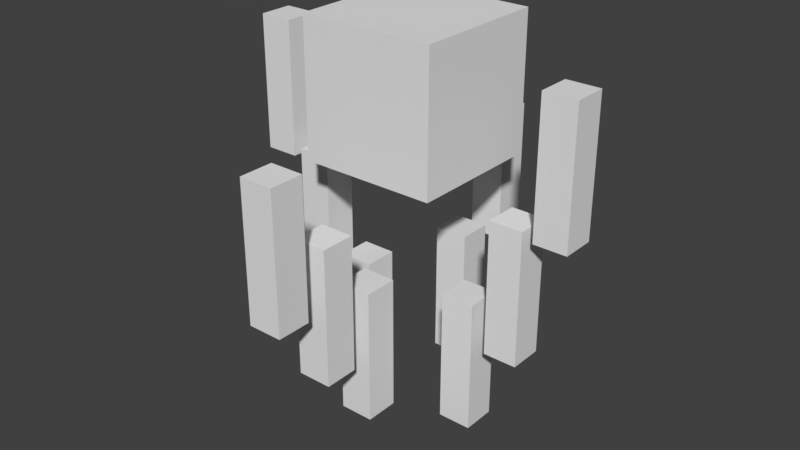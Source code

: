 # Source: blaze.blend  (saved by Blender 2.78.0; exported with 4.5.12 LTS)
import bpy
from mathutils import Matrix  # noqa: F401  (used for matrix-valued properties, if any)

bpy.ops.wm.read_factory_settings(use_empty=True)
scene = bpy.context.scene
scene.name = 'Scene'

# ---- collections
col_collection_1 = bpy.data.collections.new('Collection 1'); scene.collection.children.link(col_collection_1)

# ---- world
world_world = bpy.data.worlds.new('World'); scene.world = world_world
world_world.color = (0.05088, 0.05088, 0.05088)
world_world.use_sun_shadow = False
world_world.sun_shadow_jitter_overblur = 0.0
world_world.cycles.sampling_method = 'MANUAL'

# ---- meshes
me_cube_021 = bpy.data.meshes.new('Cube.021')
me_cube_021.from_pydata([(-1.0, -1.0, -1.0), (-1.0, -1.0, 1.0), (-1.0, 1.0, -1.0), (-1.0, 1.0, 1.0), (1.0, -1.0, -1.0), (1.0, -1.0, 1.0), (1.0, 1.0, -1.0), (1.0, 1.0, 1.0)], [], [(0, 1, 3, 2), (2, 3, 7, 6), (6, 7, 5, 4), (4, 5, 1, 0), (2, 6, 4, 0), (7, 3, 1, 5)])
_uv = me_cube_021.uv_layers.new(name='UVMap')
_uv.uv.foreach_set('vector', [0.03125, 0.1875, 0.03125, 0.4375, 0.0, 0.4375, 0.0, 0.1875, 0.125, 0.1875, 0.125, 0.4375, 0.09375, 0.4375, 0.09375, 0.1875, 0.09375, 0.1875, 0.09375, 0.4375, 0.0625, 0.4375, 0.0625, 0.1875, 0.0625, 0.1875, 0.0625, 0.4375, 0.03125, 0.4375, 0.03125, 0.1875, 0.09375, 0.5, 0.0625, 0.5, 0.0625, 0.4375, 0.09375, 0.4375, 0.0625, 0.5, 0.03125, 0.5, 0.03125, 0.4375, 0.0625, 0.4375])
me_cube_021.use_remesh_preserve_volume = False
me_cube_021.use_remesh_preserve_attributes = False
me_cube_021.use_mirror_vertex_groups = False
me_cube_021.update()
me_cube_020 = bpy.data.meshes.new('Cube.020')
me_cube_020.from_pydata([(-1.0, -1.0, -1.0), (-1.0, -1.0, 1.0), (-1.0, 1.0, -1.0), (-1.0, 1.0, 1.0), (1.0, -1.0, -1.0), (1.0, -1.0, 1.0), (1.0, 1.0, -1.0), (1.0, 1.0, 1.0)], [], [(0, 1, 3, 2), (2, 3, 7, 6), (6, 7, 5, 4), (4, 5, 1, 0), (2, 6, 4, 0), (7, 3, 1, 5)])
_uv = me_cube_020.uv_layers.new(name='UVMap')
_uv.uv.foreach_set('vector', [0.03125, 0.1875, 0.03125, 0.4375, 0.0, 0.4375, 0.0, 0.1875, 0.125, 0.1875, 0.125, 0.4375, 0.09375, 0.4375, 0.09375, 0.1875, 0.09375, 0.1875, 0.09375, 0.4375, 0.0625, 0.4375, 0.0625, 0.1875, 0.0625, 0.1875, 0.0625, 0.4375, 0.03125, 0.4375, 0.03125, 0.1875, 0.09375, 0.5, 0.0625, 0.5, 0.0625, 0.4375, 0.09375, 0.4375, 0.0625, 0.5, 0.03125, 0.5, 0.03125, 0.4375, 0.0625, 0.4375])
me_cube_020.use_remesh_preserve_volume = False
me_cube_020.use_remesh_preserve_attributes = False
me_cube_020.use_mirror_vertex_groups = False
me_cube_020.update()
me_cube_019 = bpy.data.meshes.new('Cube.019')
me_cube_019.from_pydata([(-1.0, -1.0, -1.0), (-1.0, -1.0, 1.0), (-1.0, 1.0, -1.0), (-1.0, 1.0, 1.0), (1.0, -1.0, -1.0), (1.0, -1.0, 1.0), (1.0, 1.0, -1.0), (1.0, 1.0, 1.0)], [], [(0, 1, 3, 2), (2, 3, 7, 6), (6, 7, 5, 4), (4, 5, 1, 0), (2, 6, 4, 0), (7, 3, 1, 5)])
_uv = me_cube_019.uv_layers.new(name='UVMap')
_uv.uv.foreach_set('vector', [0.03125, 0.1875, 0.03125, 0.4375, 0.0, 0.4375, 0.0, 0.1875, 0.125, 0.1875, 0.125, 0.4375, 0.09375, 0.4375, 0.09375, 0.1875, 0.09375, 0.1875, 0.09375, 0.4375, 0.0625, 0.4375, 0.0625, 0.1875, 0.0625, 0.1875, 0.0625, 0.4375, 0.03125, 0.4375, 0.03125, 0.1875, 0.09375, 0.5, 0.0625, 0.5, 0.0625, 0.4375, 0.09375, 0.4375, 0.0625, 0.5, 0.03125, 0.5, 0.03125, 0.4375, 0.0625, 0.4375])
me_cube_019.use_remesh_preserve_volume = False
me_cube_019.use_remesh_preserve_attributes = False
me_cube_019.use_mirror_vertex_groups = False
me_cube_019.update()
me_cube_018 = bpy.data.meshes.new('Cube.018')
me_cube_018.from_pydata([(-1.0, -1.0, -1.0), (-1.0, -1.0, 1.0), (-1.0, 1.0, -1.0), (-1.0, 1.0, 1.0), (1.0, -1.0, -1.0), (1.0, -1.0, 1.0), (1.0, 1.0, -1.0), (1.0, 1.0, 1.0)], [], [(0, 1, 3, 2), (2, 3, 7, 6), (6, 7, 5, 4), (4, 5, 1, 0), (2, 6, 4, 0), (7, 3, 1, 5)])
_uv = me_cube_018.uv_layers.new(name='UVMap')
_uv.uv.foreach_set('vector', [0.03125, 0.1875, 0.03125, 0.4375, 0.0, 0.4375, 0.0, 0.1875, 0.125, 0.1875, 0.125, 0.4375, 0.09375, 0.4375, 0.09375, 0.1875, 0.09375, 0.1875, 0.09375, 0.4375, 0.0625, 0.4375, 0.0625, 0.1875, 0.0625, 0.1875, 0.0625, 0.4375, 0.03125, 0.4375, 0.03125, 0.1875, 0.09375, 0.5, 0.0625, 0.5, 0.0625, 0.4375, 0.09375, 0.4375, 0.0625, 0.5, 0.03125, 0.5, 0.03125, 0.4375, 0.0625, 0.4375])
me_cube_018.use_remesh_preserve_volume = False
me_cube_018.use_remesh_preserve_attributes = False
me_cube_018.use_mirror_vertex_groups = False
me_cube_018.update()
me_cube_017 = bpy.data.meshes.new('Cube.017')
me_cube_017.from_pydata([(-1.0, -1.0, -1.0), (-1.0, -1.0, 1.0), (-1.0, 1.0, -1.0), (-1.0, 1.0, 1.0), (1.0, -1.0, -1.0), (1.0, -1.0, 1.0), (1.0, 1.0, -1.0), (1.0, 1.0, 1.0)], [], [(0, 1, 3, 2), (2, 3, 7, 6), (6, 7, 5, 4), (4, 5, 1, 0), (2, 6, 4, 0), (7, 3, 1, 5)])
_uv = me_cube_017.uv_layers.new(name='UVMap')
_uv.uv.foreach_set('vector', [0.03125, 0.1875, 0.03125, 0.4375, 0.0, 0.4375, 0.0, 0.1875, 0.125, 0.1875, 0.125, 0.4375, 0.09375, 0.4375, 0.09375, 0.1875, 0.09375, 0.1875, 0.09375, 0.4375, 0.0625, 0.4375, 0.0625, 0.1875, 0.0625, 0.1875, 0.0625, 0.4375, 0.03125, 0.4375, 0.03125, 0.1875, 0.09375, 0.5, 0.0625, 0.5, 0.0625, 0.4375, 0.09375, 0.4375, 0.0625, 0.5, 0.03125, 0.5, 0.03125, 0.4375, 0.0625, 0.4375])
me_cube_017.use_remesh_preserve_volume = False
me_cube_017.use_remesh_preserve_attributes = False
me_cube_017.use_mirror_vertex_groups = False
me_cube_017.update()
me_cube_016 = bpy.data.meshes.new('Cube.016')
me_cube_016.from_pydata([(-1.0, -1.0, -1.0), (-1.0, -1.0, 1.0), (-1.0, 1.0, -1.0), (-1.0, 1.0, 1.0), (1.0, -1.0, -1.0), (1.0, -1.0, 1.0), (1.0, 1.0, -1.0), (1.0, 1.0, 1.0)], [], [(0, 1, 3, 2), (2, 3, 7, 6), (6, 7, 5, 4), (4, 5, 1, 0), (2, 6, 4, 0), (7, 3, 1, 5)])
_uv = me_cube_016.uv_layers.new(name='UVMap')
_uv.uv.foreach_set('vector', [0.03125, 0.1875, 0.03125, 0.4375, 0.0, 0.4375, 0.0, 0.1875, 0.125, 0.1875, 0.125, 0.4375, 0.09375, 0.4375, 0.09375, 0.1875, 0.09375, 0.1875, 0.09375, 0.4375, 0.0625, 0.4375, 0.0625, 0.1875, 0.0625, 0.1875, 0.0625, 0.4375, 0.03125, 0.4375, 0.03125, 0.1875, 0.09375, 0.5, 0.0625, 0.5, 0.0625, 0.4375, 0.09375, 0.4375, 0.0625, 0.5, 0.03125, 0.5, 0.03125, 0.4375, 0.0625, 0.4375])
me_cube_016.use_remesh_preserve_volume = False
me_cube_016.use_remesh_preserve_attributes = False
me_cube_016.use_mirror_vertex_groups = False
me_cube_016.update()
me_cube_015 = bpy.data.meshes.new('Cube.015')
me_cube_015.from_pydata([(-1.0, -1.0, -1.0), (-1.0, -1.0, 1.0), (-1.0, 1.0, -1.0), (-1.0, 1.0, 1.0), (1.0, -1.0, -1.0), (1.0, -1.0, 1.0), (1.0, 1.0, -1.0), (1.0, 1.0, 1.0)], [], [(0, 1, 3, 2), (2, 3, 7, 6), (6, 7, 5, 4), (4, 5, 1, 0), (2, 6, 4, 0), (7, 3, 1, 5)])
_uv = me_cube_015.uv_layers.new(name='UVMap')
_uv.uv.foreach_set('vector', [0.03125, 0.1875, 0.03125, 0.4375, 0.0, 0.4375, 0.0, 0.1875, 0.125, 0.1875, 0.125, 0.4375, 0.09375, 0.4375, 0.09375, 0.1875, 0.09375, 0.1875, 0.09375, 0.4375, 0.0625, 0.4375, 0.0625, 0.1875, 0.0625, 0.1875, 0.0625, 0.4375, 0.03125, 0.4375, 0.03125, 0.1875, 0.09375, 0.5, 0.0625, 0.5, 0.0625, 0.4375, 0.09375, 0.4375, 0.0625, 0.5, 0.03125, 0.5, 0.03125, 0.4375, 0.0625, 0.4375])
me_cube_015.use_remesh_preserve_volume = False
me_cube_015.use_remesh_preserve_attributes = False
me_cube_015.use_mirror_vertex_groups = False
me_cube_015.update()
me_cube_014 = bpy.data.meshes.new('Cube.014')
me_cube_014.from_pydata([(-1.0, -1.0, -1.0), (-1.0, -1.0, 1.0), (-1.0, 1.0, -1.0), (-1.0, 1.0, 1.0), (1.0, -1.0, -1.0), (1.0, -1.0, 1.0), (1.0, 1.0, -1.0), (1.0, 1.0, 1.0)], [], [(0, 1, 3, 2), (2, 3, 7, 6), (6, 7, 5, 4), (4, 5, 1, 0), (2, 6, 4, 0), (7, 3, 1, 5)])
_uv = me_cube_014.uv_layers.new(name='UVMap')
_uv.uv.foreach_set('vector', [0.03125, 0.1875, 0.03125, 0.4375, 0.0, 0.4375, 0.0, 0.1875, 0.125, 0.1875, 0.125, 0.4375, 0.09375, 0.4375, 0.09375, 0.1875, 0.09375, 0.1875, 0.09375, 0.4375, 0.0625, 0.4375, 0.0625, 0.1875, 0.0625, 0.1875, 0.0625, 0.4375, 0.03125, 0.4375, 0.03125, 0.1875, 0.09375, 0.5, 0.0625, 0.5, 0.0625, 0.4375, 0.09375, 0.4375, 0.0625, 0.5, 0.03125, 0.5, 0.03125, 0.4375, 0.0625, 0.4375])
me_cube_014.use_remesh_preserve_volume = False
me_cube_014.use_remesh_preserve_attributes = False
me_cube_014.use_mirror_vertex_groups = False
me_cube_014.update()
me_cube_013 = bpy.data.meshes.new('Cube.013')
me_cube_013.from_pydata([(-1.0, -1.0, -1.0), (-1.0, -1.0, 1.0), (-1.0, 1.0, -1.0), (-1.0, 1.0, 1.0), (1.0, -1.0, -1.0), (1.0, -1.0, 1.0), (1.0, 1.0, -1.0), (1.0, 1.0, 1.0)], [], [(0, 1, 3, 2), (2, 3, 7, 6), (6, 7, 5, 4), (4, 5, 1, 0), (2, 6, 4, 0), (7, 3, 1, 5)])
_uv = me_cube_013.uv_layers.new(name='UVMap')
_uv.uv.foreach_set('vector', [0.03125, 0.1875, 0.03125, 0.4375, 0.0, 0.4375, 0.0, 0.1875, 0.125, 0.1875, 0.125, 0.4375, 0.09375, 0.4375, 0.09375, 0.1875, 0.09375, 0.1875, 0.09375, 0.4375, 0.0625, 0.4375, 0.0625, 0.1875, 0.0625, 0.1875, 0.0625, 0.4375, 0.03125, 0.4375, 0.03125, 0.1875, 0.09375, 0.5, 0.0625, 0.5, 0.0625, 0.4375, 0.09375, 0.4375, 0.0625, 0.5, 0.03125, 0.5, 0.03125, 0.4375, 0.0625, 0.4375])
me_cube_013.use_remesh_preserve_volume = False
me_cube_013.use_remesh_preserve_attributes = False
me_cube_013.use_mirror_vertex_groups = False
me_cube_013.update()
me_cube_012 = bpy.data.meshes.new('Cube.012')
me_cube_012.from_pydata([(-1.0, -1.0, -1.0), (-1.0, -1.0, 1.0), (-1.0, 1.0, -1.0), (-1.0, 1.0, 1.0), (1.0, -1.0, -1.0), (1.0, -1.0, 1.0), (1.0, 1.0, -1.0), (1.0, 1.0, 1.0)], [], [(0, 1, 3, 2), (2, 3, 7, 6), (6, 7, 5, 4), (4, 5, 1, 0), (2, 6, 4, 0), (7, 3, 1, 5)])
_uv = me_cube_012.uv_layers.new(name='UVMap')
_uv.uv.foreach_set('vector', [0.03125, 0.1875, 0.03125, 0.4375, 0.0, 0.4375, 0.0, 0.1875, 0.125, 0.1875, 0.125, 0.4375, 0.09375, 0.4375, 0.09375, 0.1875, 0.09375, 0.1875, 0.09375, 0.4375, 0.0625, 0.4375, 0.0625, 0.1875, 0.0625, 0.1875, 0.0625, 0.4375, 0.03125, 0.4375, 0.03125, 0.1875, 0.09375, 0.5, 0.0625, 0.5, 0.0625, 0.4375, 0.09375, 0.4375, 0.0625, 0.5, 0.03125, 0.5, 0.03125, 0.4375, 0.0625, 0.4375])
me_cube_012.use_remesh_preserve_volume = False
me_cube_012.use_remesh_preserve_attributes = False
me_cube_012.use_mirror_vertex_groups = False
me_cube_012.update()
me_cube_005 = bpy.data.meshes.new('Cube.005')
me_cube_005.from_pydata([(-1.0, -1.0, -1.0), (-1.0, -1.0, 1.0), (-1.0, 1.0, -1.0), (-1.0, 1.0, 1.0), (1.0, -1.0, -1.0), (1.0, -1.0, 1.0), (1.0, 1.0, -1.0), (1.0, 1.0, 1.0)], [], [(0, 1, 3, 2), (2, 3, 7, 6), (6, 7, 5, 4), (4, 5, 1, 0), (2, 6, 4, 0), (7, 3, 1, 5)])
_uv = me_cube_005.uv_layers.new(name='UVMap')
_uv.uv.foreach_set('vector', [0.03125, 0.1875, 0.03125, 0.4375, 0.0, 0.4375, 0.0, 0.1875, 0.125, 0.1875, 0.125, 0.4375, 0.09375, 0.4375, 0.09375, 0.1875, 0.09375, 0.1875, 0.09375, 0.4375, 0.0625, 0.4375, 0.0625, 0.1875, 0.0625, 0.1875, 0.0625, 0.4375, 0.03125, 0.4375, 0.03125, 0.1875, 0.09375, 0.5, 0.0625, 0.5, 0.0625, 0.4375, 0.09375, 0.4375, 0.0625, 0.5, 0.03125, 0.5, 0.03125, 0.4375, 0.0625, 0.4375])
me_cube_005.use_remesh_preserve_volume = False
me_cube_005.use_remesh_preserve_attributes = False
me_cube_005.use_mirror_vertex_groups = False
me_cube_005.update()
me_cube = bpy.data.meshes.new('Cube')
me_cube.from_pydata([(-1.0, -1.0, -1.0), (-1.0, -1.0, 1.0), (-1.0, 1.0, -1.0), (-1.0, 1.0, 1.0), (1.0, -1.0, -1.0), (1.0, -1.0, 1.0), (1.0, 1.0, -1.0), (1.0, 1.0, 1.0)], [], [(0, 1, 3, 2), (2, 3, 7, 6), (6, 7, 5, 4), (4, 5, 1, 0), (2, 6, 4, 0), (7, 3, 1, 5)])
_uv = me_cube.uv_layers.new(name='UVMap')
_uv.uv.foreach_set('vector', [0.125, 0.5, 0.125, 0.75, 0.0, 0.75, 0.0, 0.5, 0.5, 0.5, 0.5, 0.75, 0.375, 0.75, 0.375, 0.5, 0.375, 0.5, 0.375, 0.75, 0.25, 0.75, 0.25, 0.5, 0.25, 0.5, 0.25, 0.75, 0.125, 0.75, 0.125, 0.5, 0.375, 0.75, 0.375, 1.0, 0.25, 1.0, 0.25, 0.75, 0.25, 0.75, 0.25, 1.0, 0.125, 1.0, 0.125, 0.75])
me_cube.use_remesh_preserve_volume = False
me_cube.use_remesh_preserve_attributes = False
me_cube.use_mirror_vertex_groups = False
me_cube.update()

# ---- objects
ob_cube_010 = bpy.data.objects.new('Cube.010', me_cube_021)
ob_cube_008 = bpy.data.objects.new('Cube.008', me_cube_020)
ob_cube_003 = bpy.data.objects.new('Cube.003', me_cube_019)
ob_cube_009 = bpy.data.objects.new('Cube.009', me_cube_018)
ob_cube_001 = bpy.data.objects.new('Cube.001', me_cube_017)
ob_cube_006 = bpy.data.objects.new('Cube.006', me_cube_016)
ob_cube_004 = bpy.data.objects.new('Cube.004', me_cube_015)
ob_cube_002 = bpy.data.objects.new('Cube.002', me_cube_014)
ob_cube_007 = bpy.data.objects.new('Cube.007', me_cube_013)
ob_cube_012 = bpy.data.objects.new('Cube.012', me_cube_012)
ob_cube_005 = bpy.data.objects.new('Cube.005', me_cube_005)
ob_cube = bpy.data.objects.new('Cube', me_cube)

# ---- transforms, parenting, visibility, modifiers, constraints
ob_cube_010.location = (9.617e-24, -2.094, 3.619)
ob_cube_010.scale = (0.2, 0.2, 0.8)
ob_cube_010.lineart.crease_threshold = 0.0
ob_cube_008.location = (4.762e-24, -1.446, 2.721)
ob_cube_008.scale = (0.2, 0.2, 0.8)
ob_cube_008.lineart.crease_threshold = 0.0
ob_cube_003.location = (0.0, -0.8096, 1.935)
ob_cube_003.scale = (0.2, 0.2, 0.8)
ob_cube_003.lineart.crease_threshold = 0.0
ob_cube_009.location = (0.0, 1.546, 3.245)
ob_cube_009.scale = (0.2, 0.2, 0.8)
ob_cube_009.lineart.crease_threshold = 0.0
ob_cube_001.location = (0.0, 0.8605, 1.935)
ob_cube_001.scale = (0.2, 0.2, 0.8)
ob_cube_001.lineart.crease_threshold = 0.0
ob_cube_006.location = (1.847, -3.188e-07, 4.292)
ob_cube_006.scale = (0.2, 0.2, 0.8)
ob_cube_006.lineart.crease_threshold = 0.0
ob_cube_004.location = (1.323, -9.761e-08, 2.783)
ob_cube_004.scale = (0.2, 0.2, 0.8)
ob_cube_004.lineart.crease_threshold = 0.0
ob_cube_002.location = (0.7496, 1.085e-07, 1.711)
ob_cube_002.scale = (0.2, 0.2, 0.8)
ob_cube_002.lineart.crease_threshold = 0.0
ob_cube_007.location = (-0.697, 1.085e-07, 1.698)
ob_cube_007.scale = (0.2, 0.2, 0.8)
ob_cube_007.lineart.crease_threshold = 0.0
ob_cube_012.location = (-1.309, -1.669e-07, 2.846)
ob_cube_012.scale = (0.2, 0.2, 0.8)
ob_cube_012.lineart.crease_threshold = 0.0
ob_cube_005.location = (-1.816, -3.658e-07, 4.329)
ob_cube_005.scale = (0.2, 0.2, 0.8)
ob_cube_005.lineart.crease_threshold = 0.0
ob_cube.location = (0.0, 0.0, 4.7)
ob_cube.scale = (0.8, 0.8, 0.8)
ob_cube.lineart.crease_threshold = 0.0

# ---- collection membership
col_collection_1.objects.link(ob_cube_010)
col_collection_1.objects.link(ob_cube_008)
col_collection_1.objects.link(ob_cube_003)
col_collection_1.objects.link(ob_cube_009)
col_collection_1.objects.link(ob_cube_001)
col_collection_1.objects.link(ob_cube_006)
col_collection_1.objects.link(ob_cube_004)
col_collection_1.objects.link(ob_cube_002)
col_collection_1.objects.link(ob_cube_007)
col_collection_1.objects.link(ob_cube_012)
col_collection_1.objects.link(ob_cube_005)
col_collection_1.objects.link(ob_cube)

# ---- scene / render settings (as saved in the file)
scene.frame_start = 1; scene.frame_end = 250; scene.frame_set(1)
scene.render.engine = 'BLENDER_EEVEE_NEXT'
scene.render.resolution_percentage = 50
scene.render.dither_intensity = 0.0
scene.render.film_transparent = True
scene.cycles.use_denoising = False
scene.cycles.samples = 128
scene.cycles.sampling_pattern = 'TABULATED_SOBOL'
scene.cycles.light_sampling_threshold = 0.0
scene.cycles.use_adaptive_sampling = False
scene.cycles.use_light_tree = False
scene.cycles.blur_glossy = 0.0
scene.cycles.sample_clamp_indirect = 0.0
scene.view_settings.view_transform = 'Standard'
bpy.context.view_layer.update()

# ---- added for rendering (the .blend has no active camera and no usable light): camera, sun
cam_auto = bpy.data.cameras.new('AutoCamera')
cam_auto.lens = 50.0
cam_auto.sensor_width = 36.0
cam_auto.clip_end = 1000.0
ob_auto_camera = bpy.data.objects.new('AutoCamera', cam_auto)
scene.collection.objects.link(ob_auto_camera)
ob_auto_camera.location = (6.8149, -8.43286, 8.63841)
ob_auto_camera.rotation_euler = (1.09748, -7.21219e-08, 0.694738)
scene.camera = ob_auto_camera
light_auto_sun = bpy.data.lights.new('AutoSun', 'SUN')
light_auto_sun.energy = 3.0
light_auto_sun.angle = 0.0523599
ob_auto_sun = bpy.data.objects.new('AutoSun', light_auto_sun)
scene.collection.objects.link(ob_auto_sun)
ob_auto_sun.rotation_euler = (0.872665, 0.174533, 0.523599)
bpy.context.view_layer.update()
